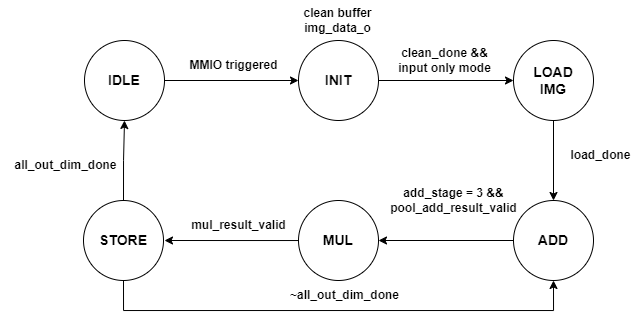

The diagram above was exported from draw.io. Its source (the exported page's mxGraphModel, read from the mxfile embedded in the PNG):
<mxGraphModel dx="1322" dy="683" grid="1" gridSize="10" guides="1" tooltips="1" connect="1" arrows="1" fold="1" page="1" pageScale="1" pageWidth="827" pageHeight="1169" math="0" shadow="0">
  <root>
    <mxCell id="WIyWlLk6GJQsqaUBKTNV-0" />
    <mxCell id="WIyWlLk6GJQsqaUBKTNV-1" parent="WIyWlLk6GJQsqaUBKTNV-0" />
    <mxCell id="R4ZtWgPVY2QsbVfG6vPi-7" style="edgeStyle=orthogonalEdgeStyle;rounded=0;orthogonalLoop=1;jettySize=auto;html=1;entryX=0;entryY=0.5;entryDx=0;entryDy=0;" edge="1" parent="WIyWlLk6GJQsqaUBKTNV-1" source="R4ZtWgPVY2QsbVfG6vPi-0" target="R4ZtWgPVY2QsbVfG6vPi-1">
      <mxGeometry relative="1" as="geometry" />
    </mxCell>
    <mxCell id="R4ZtWgPVY2QsbVfG6vPi-0" value="&lt;b&gt;&lt;font style=&quot;font-size: 14px;&quot;&gt;IDLE&lt;/font&gt;&lt;/b&gt;" style="ellipse;whiteSpace=wrap;html=1;aspect=fixed;" vertex="1" parent="WIyWlLk6GJQsqaUBKTNV-1">
      <mxGeometry x="194" y="240" width="80" height="80" as="geometry" />
    </mxCell>
    <mxCell id="R4ZtWgPVY2QsbVfG6vPi-9" style="edgeStyle=orthogonalEdgeStyle;rounded=0;orthogonalLoop=1;jettySize=auto;html=1;entryX=0;entryY=0.5;entryDx=0;entryDy=0;" edge="1" parent="WIyWlLk6GJQsqaUBKTNV-1" source="R4ZtWgPVY2QsbVfG6vPi-1" target="R4ZtWgPVY2QsbVfG6vPi-2">
      <mxGeometry relative="1" as="geometry" />
    </mxCell>
    <mxCell id="R4ZtWgPVY2QsbVfG6vPi-1" value="&lt;b&gt;&lt;font style=&quot;font-size: 14px;&quot;&gt;INIT&lt;/font&gt;&lt;/b&gt;" style="ellipse;whiteSpace=wrap;html=1;aspect=fixed;" vertex="1" parent="WIyWlLk6GJQsqaUBKTNV-1">
      <mxGeometry x="408" y="240" width="80" height="80" as="geometry" />
    </mxCell>
    <mxCell id="R4ZtWgPVY2QsbVfG6vPi-40" style="edgeStyle=orthogonalEdgeStyle;rounded=0;orthogonalLoop=1;jettySize=auto;html=1;" edge="1" parent="WIyWlLk6GJQsqaUBKTNV-1" source="R4ZtWgPVY2QsbVfG6vPi-2" target="R4ZtWgPVY2QsbVfG6vPi-5">
      <mxGeometry relative="1" as="geometry" />
    </mxCell>
    <mxCell id="R4ZtWgPVY2QsbVfG6vPi-2" value="&lt;b&gt;&lt;font style=&quot;font-size: 14px;&quot;&gt;LOAD&lt;br&gt;IMG&lt;br&gt;&lt;/font&gt;&lt;/b&gt;" style="ellipse;whiteSpace=wrap;html=1;aspect=fixed;" vertex="1" parent="WIyWlLk6GJQsqaUBKTNV-1">
      <mxGeometry x="623" y="240" width="80" height="80" as="geometry" />
    </mxCell>
    <mxCell id="R4ZtWgPVY2QsbVfG6vPi-25" style="edgeStyle=orthogonalEdgeStyle;rounded=0;orthogonalLoop=1;jettySize=auto;html=1;" edge="1" parent="WIyWlLk6GJQsqaUBKTNV-1" source="R4ZtWgPVY2QsbVfG6vPi-3" target="R4ZtWgPVY2QsbVfG6vPi-0">
      <mxGeometry relative="1" as="geometry" />
    </mxCell>
    <mxCell id="R4ZtWgPVY2QsbVfG6vPi-37" style="edgeStyle=orthogonalEdgeStyle;rounded=0;orthogonalLoop=1;jettySize=auto;html=1;entryX=0.5;entryY=1;entryDx=0;entryDy=0;" edge="1" parent="WIyWlLk6GJQsqaUBKTNV-1" source="R4ZtWgPVY2QsbVfG6vPi-3" target="R4ZtWgPVY2QsbVfG6vPi-5">
      <mxGeometry relative="1" as="geometry">
        <Array as="points">
          <mxPoint x="233" y="510" />
          <mxPoint x="663" y="510" />
        </Array>
      </mxGeometry>
    </mxCell>
    <mxCell id="R4ZtWgPVY2QsbVfG6vPi-3" value="&lt;b&gt;&lt;font style=&quot;font-size: 14px;&quot;&gt;STORE&lt;/font&gt;&lt;/b&gt;" style="ellipse;whiteSpace=wrap;html=1;aspect=fixed;" vertex="1" parent="WIyWlLk6GJQsqaUBKTNV-1">
      <mxGeometry x="193" y="400" width="80" height="80" as="geometry" />
    </mxCell>
    <mxCell id="R4ZtWgPVY2QsbVfG6vPi-19" style="edgeStyle=orthogonalEdgeStyle;rounded=0;orthogonalLoop=1;jettySize=auto;html=1;" edge="1" parent="WIyWlLk6GJQsqaUBKTNV-1" source="R4ZtWgPVY2QsbVfG6vPi-4">
      <mxGeometry relative="1" as="geometry">
        <mxPoint x="274" y="440" as="targetPoint" />
      </mxGeometry>
    </mxCell>
    <mxCell id="R4ZtWgPVY2QsbVfG6vPi-4" value="&lt;b&gt;&lt;font style=&quot;font-size: 14px;&quot;&gt;MUL&lt;/font&gt;&lt;/b&gt;" style="ellipse;whiteSpace=wrap;html=1;aspect=fixed;" vertex="1" parent="WIyWlLk6GJQsqaUBKTNV-1">
      <mxGeometry x="408" y="400" width="80" height="80" as="geometry" />
    </mxCell>
    <mxCell id="R4ZtWgPVY2QsbVfG6vPi-17" style="edgeStyle=orthogonalEdgeStyle;rounded=0;orthogonalLoop=1;jettySize=auto;html=1;entryX=1;entryY=0.5;entryDx=0;entryDy=0;" edge="1" parent="WIyWlLk6GJQsqaUBKTNV-1" source="R4ZtWgPVY2QsbVfG6vPi-5" target="R4ZtWgPVY2QsbVfG6vPi-4">
      <mxGeometry relative="1" as="geometry" />
    </mxCell>
    <mxCell id="R4ZtWgPVY2QsbVfG6vPi-5" value="&lt;b&gt;&lt;font style=&quot;font-size: 14px;&quot;&gt;ADD&lt;br&gt;&lt;/font&gt;&lt;/b&gt;" style="ellipse;whiteSpace=wrap;html=1;aspect=fixed;" vertex="1" parent="WIyWlLk6GJQsqaUBKTNV-1">
      <mxGeometry x="623" y="400" width="80" height="80" as="geometry" />
    </mxCell>
    <mxCell id="R4ZtWgPVY2QsbVfG6vPi-8" value="&lt;b&gt;MMIO triggered&lt;/b&gt;" style="text;html=1;align=center;verticalAlign=middle;resizable=0;points=[];autosize=1;strokeColor=none;fillColor=none;" vertex="1" parent="WIyWlLk6GJQsqaUBKTNV-1">
      <mxGeometry x="288" y="250" width="110" height="30" as="geometry" />
    </mxCell>
    <mxCell id="R4ZtWgPVY2QsbVfG6vPi-10" value="&lt;b&gt;clean buffer&lt;br&gt;img_data_o&lt;/b&gt;" style="text;html=1;align=center;verticalAlign=middle;resizable=0;points=[];autosize=1;strokeColor=none;fillColor=none;" vertex="1" parent="WIyWlLk6GJQsqaUBKTNV-1">
      <mxGeometry x="402" y="200" width="90" height="40" as="geometry" />
    </mxCell>
    <mxCell id="R4ZtWgPVY2QsbVfG6vPi-11" value="&lt;b&gt;clean_done &amp;amp;&amp;amp;&lt;br&gt;input only mode&lt;br&gt;&lt;/b&gt;" style="text;html=1;align=center;verticalAlign=middle;resizable=0;points=[];autosize=1;strokeColor=none;fillColor=none;" vertex="1" parent="WIyWlLk6GJQsqaUBKTNV-1">
      <mxGeometry x="494" y="240" width="120" height="40" as="geometry" />
    </mxCell>
    <mxCell id="R4ZtWgPVY2QsbVfG6vPi-18" value="&lt;b&gt;mul_result_valid&lt;br&gt;&lt;/b&gt;" style="text;html=1;align=center;verticalAlign=middle;resizable=0;points=[];autosize=1;strokeColor=none;fillColor=none;" vertex="1" parent="WIyWlLk6GJQsqaUBKTNV-1">
      <mxGeometry x="288" y="410" width="120" height="30" as="geometry" />
    </mxCell>
    <mxCell id="R4ZtWgPVY2QsbVfG6vPi-26" value="&lt;b&gt;all_out_dim_done&lt;br&gt;&lt;/b&gt;" style="text;html=1;align=center;verticalAlign=middle;resizable=0;points=[];autosize=1;strokeColor=none;fillColor=none;" vertex="1" parent="WIyWlLk6GJQsqaUBKTNV-1">
      <mxGeometry x="110" y="350" width="130" height="30" as="geometry" />
    </mxCell>
    <mxCell id="R4ZtWgPVY2QsbVfG6vPi-35" value="&lt;b&gt;add_stage = 3 &amp;amp;&amp;amp;&lt;br&gt;pool_add_result_valid&lt;br&gt;&lt;/b&gt;" style="text;html=1;align=center;verticalAlign=middle;resizable=0;points=[];autosize=1;strokeColor=none;fillColor=none;" vertex="1" parent="WIyWlLk6GJQsqaUBKTNV-1">
      <mxGeometry x="488" y="380" width="150" height="40" as="geometry" />
    </mxCell>
    <mxCell id="R4ZtWgPVY2QsbVfG6vPi-38" value="&lt;b&gt;~all_out_dim_done&lt;br&gt;&lt;/b&gt;" style="text;html=1;align=center;verticalAlign=middle;resizable=0;points=[];autosize=1;strokeColor=none;fillColor=none;" vertex="1" parent="WIyWlLk6GJQsqaUBKTNV-1">
      <mxGeometry x="389" y="480" width="130" height="30" as="geometry" />
    </mxCell>
    <mxCell id="R4ZtWgPVY2QsbVfG6vPi-41" value="&lt;b&gt;load_done&lt;br&gt;&lt;/b&gt;" style="text;html=1;align=center;verticalAlign=middle;resizable=0;points=[];autosize=1;strokeColor=none;fillColor=none;" vertex="1" parent="WIyWlLk6GJQsqaUBKTNV-1">
      <mxGeometry x="670" y="340" width="80" height="30" as="geometry" />
    </mxCell>
  </root>
</mxGraphModel>